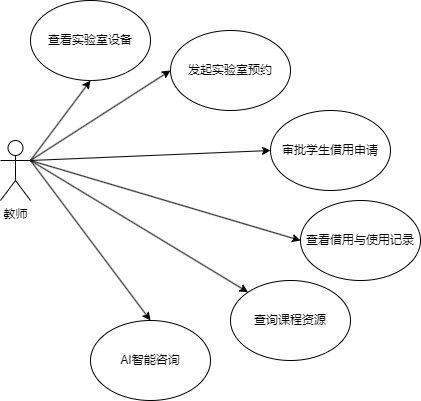

The diagram above was exported from draw.io. Its source (the exported page's mxGraphModel, read from the mxfile embedded in the PNG):
<mxGraphModel dx="451" dy="541" grid="1" gridSize="10" guides="1" tooltips="1" connect="1" arrows="1" fold="1" page="1" pageScale="1" pageWidth="827" pageHeight="1169" math="0" shadow="0">
  <root>
    <mxCell id="0" />
    <mxCell id="1" parent="0" />
    <mxCell id="tTvDZaNZyky26jZ_eH5w-1" value="教师" style="shape=umlActor;verticalLabelPosition=bottom;verticalAlign=top;html=1;outlineConnect=0;" vertex="1" parent="1">
      <mxGeometry x="60" y="150" width="30" height="60" as="geometry" />
    </mxCell>
    <mxCell id="tTvDZaNZyky26jZ_eH5w-2" value="发起实验室预约" style="ellipse;whiteSpace=wrap;html=1;" vertex="1" parent="1">
      <mxGeometry x="230" y="40" width="120" height="80" as="geometry" />
    </mxCell>
    <mxCell id="tTvDZaNZyky26jZ_eH5w-3" value="查看实验室设备" style="ellipse;whiteSpace=wrap;html=1;" vertex="1" parent="1">
      <mxGeometry x="90" y="10" width="120" height="80" as="geometry" />
    </mxCell>
    <mxCell id="tTvDZaNZyky26jZ_eH5w-4" value="查看借用与使用记录" style="ellipse;whiteSpace=wrap;html=1;" vertex="1" parent="1">
      <mxGeometry x="360" y="210" width="120" height="80" as="geometry" />
    </mxCell>
    <mxCell id="tTvDZaNZyky26jZ_eH5w-5" value="查询课程资源" style="ellipse;whiteSpace=wrap;html=1;" vertex="1" parent="1">
      <mxGeometry x="290" y="290" width="120" height="80" as="geometry" />
    </mxCell>
    <mxCell id="tTvDZaNZyky26jZ_eH5w-6" value="AI智能咨询" style="ellipse;whiteSpace=wrap;html=1;" vertex="1" parent="1">
      <mxGeometry x="150" y="330" width="120" height="80" as="geometry" />
    </mxCell>
    <mxCell id="tTvDZaNZyky26jZ_eH5w-8" value="" style="endArrow=classic;html=1;rounded=0;exitX=1;exitY=0.3333333333333333;exitDx=0;exitDy=0;exitPerimeter=0;entryX=0.5;entryY=1;entryDx=0;entryDy=0;" edge="1" parent="1" source="tTvDZaNZyky26jZ_eH5w-1" target="tTvDZaNZyky26jZ_eH5w-3">
      <mxGeometry width="50" height="50" relative="1" as="geometry">
        <mxPoint x="120" y="140" as="sourcePoint" />
        <mxPoint x="170" y="90" as="targetPoint" />
      </mxGeometry>
    </mxCell>
    <mxCell id="tTvDZaNZyky26jZ_eH5w-9" value="" style="endArrow=classic;html=1;rounded=0;entryX=0;entryY=0.5;entryDx=0;entryDy=0;exitX=1;exitY=0.3333333333333333;exitDx=0;exitDy=0;exitPerimeter=0;" edge="1" parent="1" source="tTvDZaNZyky26jZ_eH5w-1" target="tTvDZaNZyky26jZ_eH5w-2">
      <mxGeometry width="50" height="50" relative="1" as="geometry">
        <mxPoint x="160" y="200" as="sourcePoint" />
        <mxPoint x="210" y="150" as="targetPoint" />
      </mxGeometry>
    </mxCell>
    <mxCell id="tTvDZaNZyky26jZ_eH5w-10" value="" style="endArrow=classic;html=1;rounded=0;entryX=0;entryY=0.5;entryDx=0;entryDy=0;exitX=1;exitY=0.3333333333333333;exitDx=0;exitDy=0;exitPerimeter=0;" edge="1" parent="1" source="tTvDZaNZyky26jZ_eH5w-1" target="tTvDZaNZyky26jZ_eH5w-4">
      <mxGeometry width="50" height="50" relative="1" as="geometry">
        <mxPoint x="170" y="210" as="sourcePoint" />
        <mxPoint x="220" y="160" as="targetPoint" />
      </mxGeometry>
    </mxCell>
    <mxCell id="tTvDZaNZyky26jZ_eH5w-11" value="" style="endArrow=classic;html=1;rounded=0;entryX=0;entryY=0;entryDx=0;entryDy=0;exitX=1;exitY=0.3333333333333333;exitDx=0;exitDy=0;exitPerimeter=0;" edge="1" parent="1" source="tTvDZaNZyky26jZ_eH5w-1" target="tTvDZaNZyky26jZ_eH5w-5">
      <mxGeometry width="50" height="50" relative="1" as="geometry">
        <mxPoint x="180" y="220" as="sourcePoint" />
        <mxPoint x="230" y="170" as="targetPoint" />
      </mxGeometry>
    </mxCell>
    <mxCell id="tTvDZaNZyky26jZ_eH5w-12" value="" style="endArrow=classic;html=1;rounded=0;entryX=0.5;entryY=0;entryDx=0;entryDy=0;exitX=1;exitY=0.3333333333333333;exitDx=0;exitDy=0;exitPerimeter=0;" edge="1" parent="1" source="tTvDZaNZyky26jZ_eH5w-1" target="tTvDZaNZyky26jZ_eH5w-6">
      <mxGeometry width="50" height="50" relative="1" as="geometry">
        <mxPoint x="190" y="230" as="sourcePoint" />
        <mxPoint x="240" y="180" as="targetPoint" />
      </mxGeometry>
    </mxCell>
    <mxCell id="tTvDZaNZyky26jZ_eH5w-14" value="审批学生借用申请" style="ellipse;whiteSpace=wrap;html=1;" vertex="1" parent="1">
      <mxGeometry x="330" y="120" width="120" height="80" as="geometry" />
    </mxCell>
    <mxCell id="tTvDZaNZyky26jZ_eH5w-15" value="" style="endArrow=classic;html=1;rounded=0;entryX=0;entryY=0.5;entryDx=0;entryDy=0;" edge="1" parent="1" target="tTvDZaNZyky26jZ_eH5w-14">
      <mxGeometry width="50" height="50" relative="1" as="geometry">
        <mxPoint x="90" y="170" as="sourcePoint" />
        <mxPoint x="220" y="140" as="targetPoint" />
      </mxGeometry>
    </mxCell>
  </root>
</mxGraphModel>